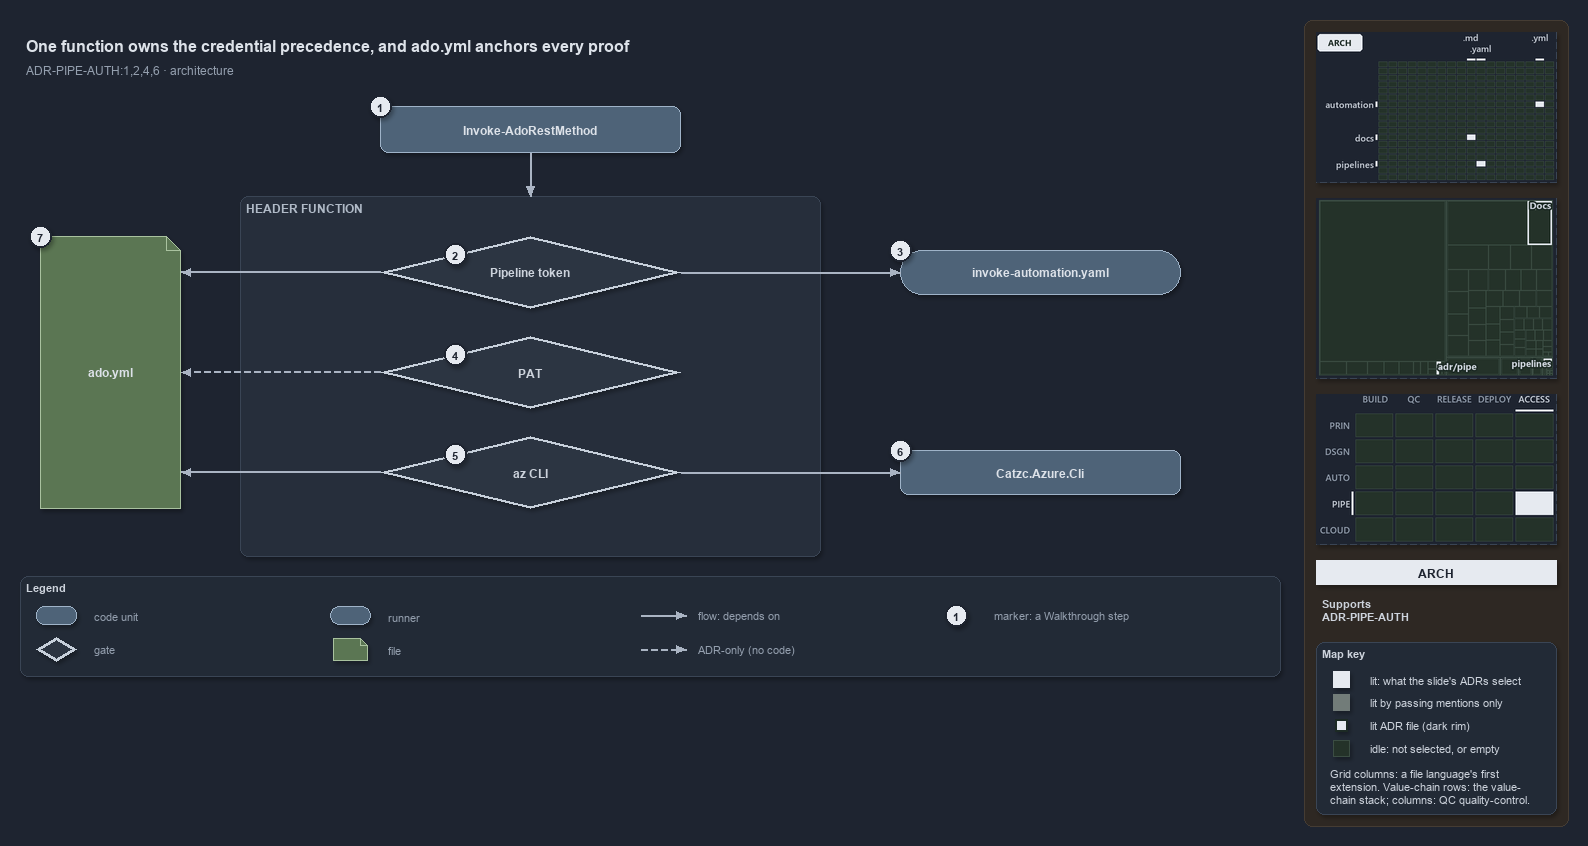

The diagram above was exported from draw.io. Its source (the exported page's mxGraphModel, read from the mxfile embedded in the PNG):
<mxGraphModel dx="1024" dy="768" grid="0" gridSize="10" guides="1" tooltips="1" connect="1" arrows="1" fold="1" page="1" pageScale="1" pageWidth="1572" pageHeight="690" background="#1E2430" math="0" shadow="1">
  <root>
    <mxCell id="0" />
    <mxCell id="1" parent="0" />
    <mxCell id="sidebar-bg" value="" style="rounded=1;arcSize=2;html=1;fillColor=#2E2823;strokeColor=#453C33;shadow=0;" vertex="1" parent="1">
      <mxGeometry x="1304" y="4" width="264" height="806" as="geometry" />
    </mxCell>
    <mxCell id="title" value="One function owns the credential precedence, and ado.yml anchors every proof" style="text;html=1;align=left;verticalAlign=middle;fontSize=16;fontStyle=1;fontColor=#DDE2E9;" vertex="1" parent="1">
      <mxGeometry x="20" y="14" width="1260" height="30" as="geometry" />
    </mxCell>
    <mxCell id="subtitle" value="ADR-PIPE-AUTH:1,2,4,6 &amp;#183; architecture" style="text;html=1;align=left;verticalAlign=middle;fontSize=12;fontColor=#949FAE;" vertex="1" parent="1">
      <mxGeometry x="20" y="44" width="1240" height="20" as="geometry" />
    </mxCell>
    <mxCell id="c-invoke" value="&lt;b&gt;Invoke-AdoRestMethod&lt;/b&gt;" style="rounded=1;whiteSpace=wrap;html=1;arcSize=20;fillColor=#4E6378;strokeColor=#9FB3C8;fontSize=12;fontColor=#DDE2E9;" vertex="1" parent="1">
      <mxGeometry x="380" y="90" width="300" height="46" as="geometry" />
    </mxCell>
    <mxCell id="mark-1" value="1" style="ellipse;html=1;fillColor=#E6EAF0;strokeColor=#1E2430;strokeWidth=2;fontColor=#1E2430;fontStyle=1;fontSize=11;" vertex="1" parent="1">
      <mxGeometry x="369" y="79" width="22" height="22" as="geometry" />
    </mxCell>
    <mxCell id="band" value="HEADER FUNCTION" style="rounded=1;html=1;arcSize=3;fillColor=#262E3B;strokeColor=#3A4555;verticalAlign=top;align=left;spacingLeft=8;fontStyle=1;fontSize=12;fontColor=#B0BAC7;" vertex="1" parent="1">
      <mxGeometry x="240" y="180" width="580" height="360" as="geometry" />
    </mxCell>
    <mxCell id="p-e-invoke-header-a" value="" style="text;html=1;strokeColor=none;fillColor=none;" vertex="1" parent="1">
      <mxGeometry x="530" y="136" width="1" height="1" as="geometry" />
    </mxCell>
    <mxCell id="p-e-invoke-header-b" value="" style="text;html=1;strokeColor=none;fillColor=none;" vertex="1" parent="1">
      <mxGeometry x="530" y="180" width="1" height="1" as="geometry" />
    </mxCell>
    <mxCell id="e-invoke-header" value="" style="edgeStyle=orthogonalEdgeStyle;rounded=1;html=1;fontSize=10;endArrow=block;strokeColor=#AAB4C3;fontColor=#CDD3DC;shadow=0;" edge="1" parent="1" source="p-e-invoke-header-a" target="p-e-invoke-header-b">
      <mxGeometry relative="1" as="geometry" />
    </mxCell>
    <mxCell id="g-pipeline" value="&lt;b&gt;Pipeline token&lt;/b&gt;" style="rhombus;whiteSpace=wrap;html=1;fillColor=#2C3542;strokeColor=#C7D0DB;strokeWidth=3;fontSize=12;fontColor=#CDD3DC;" vertex="1" parent="1">
      <mxGeometry x="380" y="220" width="300" height="72" as="geometry" />
    </mxCell>
    <mxCell id="mark-2" value="2" style="ellipse;html=1;fillColor=#E6EAF0;strokeColor=#1E2430;strokeWidth=2;fontColor=#1E2430;fontStyle=1;fontSize=11;" vertex="1" parent="1">
      <mxGeometry x="444.0" y="227.0" width="22" height="22" as="geometry" />
    </mxCell>
    <mxCell id="g-pat" value="&lt;b&gt;PAT&lt;/b&gt;" style="rhombus;whiteSpace=wrap;html=1;fillColor=#2C3542;strokeColor=#C7D0DB;strokeWidth=3;fontSize=12;fontColor=#CDD3DC;" vertex="1" parent="1">
      <mxGeometry x="380" y="320" width="300" height="72" as="geometry" />
    </mxCell>
    <mxCell id="mark-4" value="4" style="ellipse;html=1;fillColor=#E6EAF0;strokeColor=#1E2430;strokeWidth=2;fontColor=#1E2430;fontStyle=1;fontSize=11;" vertex="1" parent="1">
      <mxGeometry x="444.0" y="327.0" width="22" height="22" as="geometry" />
    </mxCell>
    <mxCell id="g-azcli" value="&lt;b&gt;az CLI&lt;/b&gt;" style="rhombus;whiteSpace=wrap;html=1;fillColor=#2C3542;strokeColor=#C7D0DB;strokeWidth=3;fontSize=12;fontColor=#CDD3DC;" vertex="1" parent="1">
      <mxGeometry x="380" y="420" width="300" height="72" as="geometry" />
    </mxCell>
    <mxCell id="mark-5" value="5" style="ellipse;html=1;fillColor=#E6EAF0;strokeColor=#1E2430;strokeWidth=2;fontColor=#1E2430;fontStyle=1;fontSize=11;" vertex="1" parent="1">
      <mxGeometry x="444.0" y="427.0" width="22" height="22" as="geometry" />
    </mxCell>
    <mxCell id="r-step" value="&lt;b&gt;invoke-automation.yaml&lt;/b&gt;" style="rounded=1;arcSize=50;whiteSpace=wrap;html=1;fillColor=#4E6378;strokeColor=#9FB3C8;fontSize=12;fontColor=#DDE2E9;" vertex="1" parent="1">
      <mxGeometry x="900" y="234" width="280" height="44" as="geometry" />
    </mxCell>
    <mxCell id="mark-3" value="3" style="ellipse;html=1;fillColor=#E6EAF0;strokeColor=#1E2430;strokeWidth=2;fontColor=#1E2430;fontStyle=1;fontSize=11;" vertex="1" parent="1">
      <mxGeometry x="889" y="223" width="22" height="22" as="geometry" />
    </mxCell>
    <mxCell id="p-e-pipeline-step-a" value="" style="text;html=1;strokeColor=none;fillColor=none;" vertex="1" parent="1">
      <mxGeometry x="680" y="256" width="1" height="1" as="geometry" />
    </mxCell>
    <mxCell id="p-e-pipeline-step-b" value="" style="text;html=1;strokeColor=none;fillColor=none;" vertex="1" parent="1">
      <mxGeometry x="900" y="256" width="1" height="1" as="geometry" />
    </mxCell>
    <mxCell id="e-pipeline-step" value="" style="edgeStyle=orthogonalEdgeStyle;rounded=1;html=1;fontSize=10;endArrow=block;strokeColor=#AAB4C3;fontColor=#CDD3DC;shadow=0;" edge="1" parent="1" source="p-e-pipeline-step-a" target="p-e-pipeline-step-b">
      <mxGeometry relative="1" as="geometry" />
    </mxCell>
    <mxCell id="c-azcli" value="&lt;b&gt;Catzc.Azure.Cli&lt;/b&gt;" style="rounded=1;whiteSpace=wrap;html=1;arcSize=20;fillColor=#4E6378;strokeColor=#9FB3C8;fontSize=12;fontColor=#DDE2E9;" vertex="1" parent="1">
      <mxGeometry x="900" y="434" width="280" height="44" as="geometry" />
    </mxCell>
    <mxCell id="mark-6" value="6" style="ellipse;html=1;fillColor=#E6EAF0;strokeColor=#1E2430;strokeWidth=2;fontColor=#1E2430;fontStyle=1;fontSize=11;" vertex="1" parent="1">
      <mxGeometry x="889" y="423" width="22" height="22" as="geometry" />
    </mxCell>
    <mxCell id="p-e-azcli-module-a" value="" style="text;html=1;strokeColor=none;fillColor=none;" vertex="1" parent="1">
      <mxGeometry x="680" y="456" width="1" height="1" as="geometry" />
    </mxCell>
    <mxCell id="p-e-azcli-module-b" value="" style="text;html=1;strokeColor=none;fillColor=none;" vertex="1" parent="1">
      <mxGeometry x="900" y="456" width="1" height="1" as="geometry" />
    </mxCell>
    <mxCell id="e-azcli-module" value="" style="edgeStyle=orthogonalEdgeStyle;rounded=1;html=1;fontSize=10;endArrow=block;strokeColor=#AAB4C3;fontColor=#CDD3DC;shadow=0;" edge="1" parent="1" source="p-e-azcli-module-a" target="p-e-azcli-module-b">
      <mxGeometry relative="1" as="geometry" />
    </mxCell>
    <mxCell id="f-adoyml" value="&lt;b&gt;ado.yml&lt;/b&gt;" style="shape=note;size=14;whiteSpace=wrap;html=1;fillColor=#5B7653;strokeColor=#A9C29F;fontSize=12;fontColor=#DDE2E9;" vertex="1" parent="1">
      <mxGeometry x="40" y="220" width="140" height="272" as="geometry" />
    </mxCell>
    <mxCell id="mark-7" value="7" style="ellipse;html=1;fillColor=#E6EAF0;strokeColor=#1E2430;strokeWidth=2;fontColor=#1E2430;fontStyle=1;fontSize=11;" vertex="1" parent="1">
      <mxGeometry x="29" y="209" width="22" height="22" as="geometry" />
    </mxCell>
    <mxCell id="p-e-pipeline-adoyml-a" value="" style="text;html=1;strokeColor=none;fillColor=none;" vertex="1" parent="1">
      <mxGeometry x="380" y="256" width="1" height="1" as="geometry" />
    </mxCell>
    <mxCell id="p-e-pipeline-adoyml-b" value="" style="text;html=1;strokeColor=none;fillColor=none;" vertex="1" parent="1">
      <mxGeometry x="180" y="256" width="1" height="1" as="geometry" />
    </mxCell>
    <mxCell id="e-pipeline-adoyml" value="" style="edgeStyle=orthogonalEdgeStyle;rounded=1;html=1;fontSize=10;endArrow=block;strokeColor=#AAB4C3;fontColor=#CDD3DC;shadow=0;" edge="1" parent="1" source="p-e-pipeline-adoyml-a" target="p-e-pipeline-adoyml-b">
      <mxGeometry relative="1" as="geometry" />
    </mxCell>
    <mxCell id="p-e-pat-adoyml-a" value="" style="text;html=1;strokeColor=none;fillColor=none;" vertex="1" parent="1">
      <mxGeometry x="380" y="356" width="1" height="1" as="geometry" />
    </mxCell>
    <mxCell id="p-e-pat-adoyml-b" value="" style="text;html=1;strokeColor=none;fillColor=none;" vertex="1" parent="1">
      <mxGeometry x="180" y="356" width="1" height="1" as="geometry" />
    </mxCell>
    <mxCell id="e-pat-adoyml" value="" style="edgeStyle=orthogonalEdgeStyle;rounded=1;html=1;fontSize=10;endArrow=block;strokeColor=#AAB4C3;dashed=1;fontColor=#CDD3DC;shadow=0;" edge="1" parent="1" source="p-e-pat-adoyml-a" target="p-e-pat-adoyml-b">
      <mxGeometry relative="1" as="geometry" />
    </mxCell>
    <mxCell id="p-e-azcli-adoyml-a" value="" style="text;html=1;strokeColor=none;fillColor=none;" vertex="1" parent="1">
      <mxGeometry x="380" y="456" width="1" height="1" as="geometry" />
    </mxCell>
    <mxCell id="p-e-azcli-adoyml-b" value="" style="text;html=1;strokeColor=none;fillColor=none;" vertex="1" parent="1">
      <mxGeometry x="180" y="456" width="1" height="1" as="geometry" />
    </mxCell>
    <mxCell id="e-azcli-adoyml" value="" style="edgeStyle=orthogonalEdgeStyle;rounded=1;html=1;fontSize=10;endArrow=block;strokeColor=#AAB4C3;fontColor=#CDD3DC;shadow=0;" edge="1" parent="1" source="p-e-azcli-adoyml-a" target="p-e-azcli-adoyml-b">
      <mxGeometry relative="1" as="geometry" />
    </mxCell>
    <mxCell id="legend" value="&lt;b&gt;Legend&lt;/b&gt;" style="rounded=1;whiteSpace=wrap;html=1;arcSize=6;fillColor=#222A36;strokeColor=#3A4555;align=left;verticalAlign=top;spacing=8;fontSize=11;fontColor=#CDD3DC;" vertex="1" parent="1">
      <mxGeometry x="20" y="560" width="1260" height="100" as="geometry" />
    </mxCell>
    <mxCell id="legend-0" value="" style="rounded=1;whiteSpace=wrap;html=1;arcSize=20;fillColor=#4E6378;strokeColor=#9FB3C8;fontColor=#DDE2E9;" vertex="1" parent="1">
      <mxGeometry x="36.0" y="590.0" width="40" height="18" as="geometry" />
    </mxCell>
    <mxCell id="legend-0-text" value="code unit" style="text;html=1;align=left;verticalAlign=middle;fontSize=11;fontColor=#949FAE;" vertex="1" parent="1">
      <mxGeometry x="88" y="589" width="240" height="20" as="geometry" />
    </mxCell>
    <mxCell id="legend-1" value="" style="rhombus;whiteSpace=wrap;html=1;fillColor=#2C3542;strokeColor=#C7D0DB;strokeWidth=3;fontColor=#CDD3DC;" vertex="1" parent="1">
      <mxGeometry x="36.0" y="621.0" width="40" height="24" as="geometry" />
    </mxCell>
    <mxCell id="legend-1-text" value="gate" style="text;html=1;align=left;verticalAlign=middle;fontSize=11;fontColor=#949FAE;" vertex="1" parent="1">
      <mxGeometry x="88" y="623" width="240" height="20" as="geometry" />
    </mxCell>
    <mxCell id="legend-2" value="" style="rounded=1;arcSize=50;whiteSpace=wrap;html=1;fillColor=#4E6378;strokeColor=#9FB3C8;fontColor=#DDE2E9;" vertex="1" parent="1">
      <mxGeometry x="330.0" y="590.0" width="40" height="18" as="geometry" />
    </mxCell>
    <mxCell id="legend-2-text" value="runner" style="text;html=1;align=left;verticalAlign=middle;fontSize=11;fontColor=#949FAE;" vertex="1" parent="1">
      <mxGeometry x="382" y="589" width="240" height="20" as="geometry" />
    </mxCell>
    <mxCell id="legend-3" value="" style="shape=note;size=7;whiteSpace=wrap;html=1;fillColor=#5B7653;strokeColor=#A9C29F;fontColor=#DDE2E9;" vertex="1" parent="1">
      <mxGeometry x="333.0" y="622.0" width="34" height="22" as="geometry" />
    </mxCell>
    <mxCell id="legend-3-text" value="file" style="text;html=1;align=left;verticalAlign=middle;fontSize=11;fontColor=#949FAE;" vertex="1" parent="1">
      <mxGeometry x="382" y="623" width="240" height="20" as="geometry" />
    </mxCell>
    <mxCell id="legend-4-a" value="" style="text;html=1;strokeColor=none;fillColor=none;" vertex="1" parent="1">
      <mxGeometry x="640" y="599" width="1" height="1" as="geometry" />
    </mxCell>
    <mxCell id="legend-4-b" value="" style="text;html=1;strokeColor=none;fillColor=none;" vertex="1" parent="1">
      <mxGeometry x="686" y="599" width="1" height="1" as="geometry" />
    </mxCell>
    <mxCell id="legend-4" value="" style="edgeStyle=orthogonalEdgeStyle;rounded=1;html=1;fontSize=10;endArrow=block;strokeColor=#AAB4C3;fontColor=#CDD3DC;shadow=0;" edge="1" parent="1" source="legend-4-a" target="legend-4-b">
      <mxGeometry relative="1" as="geometry" />
    </mxCell>
    <mxCell id="legend-4-text" value="flow: depends on" style="text;html=1;align=left;verticalAlign=middle;fontSize=11;fontColor=#949FAE;" vertex="1" parent="1">
      <mxGeometry x="692" y="589" width="240" height="20" as="geometry" />
    </mxCell>
    <mxCell id="legend-5-a" value="" style="text;html=1;strokeColor=none;fillColor=none;" vertex="1" parent="1">
      <mxGeometry x="640" y="633" width="1" height="1" as="geometry" />
    </mxCell>
    <mxCell id="legend-5-b" value="" style="text;html=1;strokeColor=none;fillColor=none;" vertex="1" parent="1">
      <mxGeometry x="686" y="633" width="1" height="1" as="geometry" />
    </mxCell>
    <mxCell id="legend-5" value="" style="edgeStyle=orthogonalEdgeStyle;rounded=1;html=1;fontSize=10;endArrow=block;strokeColor=#AAB4C3;dashed=1;fontColor=#CDD3DC;shadow=0;" edge="1" parent="1" source="legend-5-a" target="legend-5-b">
      <mxGeometry relative="1" as="geometry" />
    </mxCell>
    <mxCell id="legend-5-text" value="ADR-only (no code)" style="text;html=1;align=left;verticalAlign=middle;fontSize=11;fontColor=#949FAE;" vertex="1" parent="1">
      <mxGeometry x="692" y="623" width="240" height="20" as="geometry" />
    </mxCell>
    <mxCell id="legend-6" value="1" style="ellipse;html=1;fillColor=#E6EAF0;strokeColor=#1E2430;strokeWidth=2;fontColor=#1E2430;fontStyle=1;fontSize=11;" vertex="1" parent="1">
      <mxGeometry x="945" y="588" width="22" height="22" as="geometry" />
    </mxCell>
    <mxCell id="legend-6-text" value="marker: a Walkthrough step" style="text;html=1;align=left;verticalAlign=middle;fontSize=11;fontColor=#949FAE;" vertex="1" parent="1">
      <mxGeometry x="988" y="589" width="240" height="20" as="geometry" />
    </mxCell>
    <mxCell id="minimap-grid" value="" style="shape=image;html=1;imageAspect=0;aspect=fixed;verticalLabelPosition=bottom;strokeColor=#3A4555;dashed=1;fillColor=#222A36;image=data:image/png,(base64 omitted: 9372 chars);" vertex="1" parent="1">
      <mxGeometry x="1316" y="16" width="240" height="150" as="geometry" />
    </mxCell>
    <mxCell id="minimap-tree" value="" style="shape=image;html=1;imageAspect=0;aspect=fixed;verticalLabelPosition=bottom;strokeColor=#3A4555;dashed=1;fillColor=#222A36;image=data:image/png,(base64 omitted: 9144 chars);" vertex="1" parent="1">
      <mxGeometry x="1316" y="182" width="240" height="180" as="geometry" />
    </mxCell>
    <mxCell id="minimap-chain" value="" style="shape=image;html=1;imageAspect=0;aspect=fixed;verticalLabelPosition=bottom;strokeColor=#3A4555;dashed=1;fillColor=#222A36;image=data:image/png,(base64 omitted: 13108 chars);" vertex="1" parent="1">
      <mxGeometry x="1316" y="378" width="240" height="150" as="geometry" />
    </mxCell>
    <mxCell id="lens-badge" value="ARCH" style="rounded=0;whiteSpace=wrap;html=1;align=center;verticalAlign=middle;fontSize=12;fontStyle=1;fontColor=#1E2430;fillColor=#E6EAF0;strokeColor=none;" vertex="1" parent="1">
      <mxGeometry x="1316" y="544" width="240" height="24" as="geometry" />
    </mxCell>
    <mxCell id="supports" value="&lt;b&gt;Supports&lt;/b&gt;&lt;br&gt;ADR-PIPE-AUTH" style="text;html=1;whiteSpace=wrap;align=left;verticalAlign=top;fontSize=11;fontColor=#CDD3DC;" vertex="1" parent="1">
      <mxGeometry x="1316" y="576" width="240" height="38" as="geometry" />
    </mxCell>
    <mxCell id="mapkey" value="&lt;b&gt;Map key&lt;/b&gt;" style="rounded=1;arcSize=6;whiteSpace=wrap;html=1;align=left;verticalAlign=top;fontSize=11;fontColor=#CDD3DC;fillColor=#222A36;strokeColor=#3A4555;spacingLeft=8;spacingTop=2;" vertex="1" parent="1">
      <mxGeometry x="1316" y="626" width="240" height="172" as="geometry" />
    </mxCell>
    <mxCell id="mapkey-lit" value="" style="rounded=0;html=1;fillColor=#E6EAF0;strokeColor=#E6EAF0;" vertex="1" parent="1">
      <mxGeometry x="1333.0" y="655.0" width="16" height="16" as="geometry" />
    </mxCell>
    <mxCell id="mapkey-lit-text" value="lit: what the slide's ADRs select" style="text;html=1;align=left;verticalAlign=middle;fontSize=11;fontColor=#CDD3DC;" vertex="1" parent="1">
      <mxGeometry x="1364" y="653" width="184" height="20" as="geometry" />
    </mxCell>
    <mxCell id="mapkey-touched" value="" style="rounded=0;html=1;fillColor=#727C79;strokeColor=#727C79;" vertex="1" parent="1">
      <mxGeometry x="1333.0" y="678.0" width="16" height="16" as="geometry" />
    </mxCell>
    <mxCell id="mapkey-touched-text" value="lit by passing mentions only" style="text;html=1;align=left;verticalAlign=middle;fontSize=11;fontColor=#CDD3DC;" vertex="1" parent="1">
      <mxGeometry x="1364" y="676" width="184" height="20" as="geometry" />
    </mxCell>
    <mxCell id="mapkey-adr" value="" style="rounded=0;html=1;fillColor=#E6EAF0;strokeColor=#1C2A24;strokeWidth=2;" vertex="1" parent="1">
      <mxGeometry x="1335.0" y="703.0" width="12" height="12" as="geometry" />
    </mxCell>
    <mxCell id="mapkey-adr-text" value="lit ADR file (dark rim)" style="text;html=1;align=left;verticalAlign=middle;fontSize=11;fontColor=#CDD3DC;" vertex="1" parent="1">
      <mxGeometry x="1364" y="699" width="184" height="20" as="geometry" />
    </mxCell>
    <mxCell id="mapkey-idle" value="" style="rounded=0;html=1;fillColor=#243229;strokeColor=#3B4D43;" vertex="1" parent="1">
      <mxGeometry x="1333.0" y="724.0" width="16" height="16" as="geometry" />
    </mxCell>
    <mxCell id="mapkey-idle-text" value="idle: not selected, or empty" style="text;html=1;align=left;verticalAlign=middle;fontSize=11;fontColor=#CDD3DC;" vertex="1" parent="1">
      <mxGeometry x="1364" y="722" width="184" height="20" as="geometry" />
    </mxCell>
    <mxCell id="mapkey-codes" value="Grid columns: a file language's first&lt;br&gt;extension. Value-chain rows: the value-&lt;br&gt;chain stack; columns: QC quality-control." style="text;html=1;align=left;verticalAlign=top;whiteSpace=wrap;fontSize=11;fontColor=#CDD3DC;" vertex="1" parent="1">
      <mxGeometry x="1324" y="746" width="224" height="46" as="geometry" />
    </mxCell>
  </root>
</mxGraphModel>